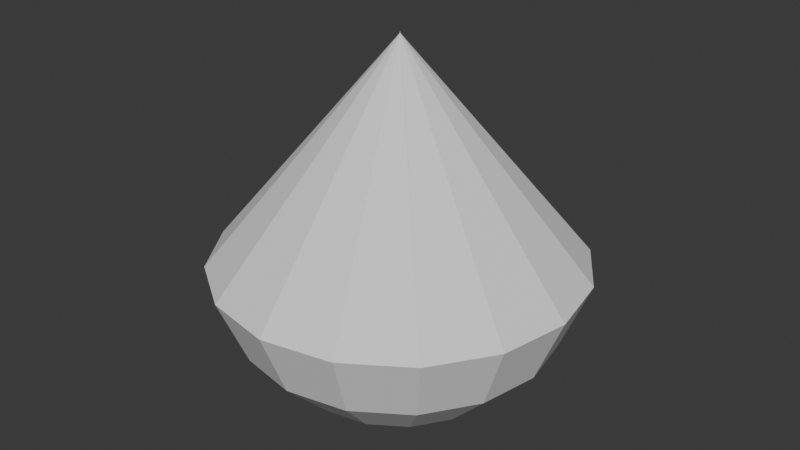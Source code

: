 # Source: campFireFx.blend  (saved by Blender 4.2.66; exported with 4.5.12 LTS)
import bpy
from mathutils import Matrix  # noqa: F401  (used for matrix-valued properties, if any)

bpy.ops.wm.read_factory_settings(use_empty=True)
scene = bpy.context.scene
scene.name = 'Scene'

# ---- collections
col_collection = bpy.data.collections.new('Collection'); scene.collection.children.link(col_collection)

# ---- world
world_world = bpy.data.worlds.new('World'); scene.world = world_world
world_world.use_nodes = True; world_world.node_tree.nodes.clear()
_N = world_world.node_tree.nodes; _L = world_world.node_tree.links
n0 = _N.new('ShaderNodeOutputWorld'); n0.name = 'World Output'; n0.location = (300, 300)
n1 = _N.new('ShaderNodeBackground'); n1.name = 'Background'; n1.location = (10, 300)
n1.inputs[0].default_value = (0.05088, 0.05088, 0.05088, 1.0)
_L.new(n1.outputs[0], n0.inputs[0])
n0.is_active_output = True
world_world.color = (0.05088, 0.05088, 0.05088)
world_world.sun_shadow_jitter_overblur = 0.0

# ---- meshes
me_sphere = bpy.data.meshes.new('Sphere')
me_sphere.from_pydata([(0.0, 0.9808, -0.1951), (0.0, 0.8315, -0.5556), (0.3753, 0.9061, -0.1951), (0.3182, 0.7682, -0.5556), (0.2126, 0.5133, -0.8315), (0.07466, 0.1802, -0.9808), (0.6935, 0.6935, -0.1951), (0.5879, 0.5879, -0.5556), (0.3928, 0.3928, -0.8315), (0.1379, 0.1379, -0.9808), (0.9061, 0.3753, -0.1951), (0.7682, 0.3182, -0.5556), (0.5133, 0.2126, -0.8315), (0.1802, 0.07466, -0.9808), (0.9808, -8.941e-08, -0.1951), (0.8315, -8.941e-08, -0.5556), (0.5556, -5.215e-08, -0.8315), (0.1951, -1.118e-08, -0.9808), (0.9061, -0.3753, -0.1951), (0.7682, -0.3182, -0.5556), (0.5133, -0.2126, -0.8315), (0.1802, -0.07466, -0.9808), (0.6935, -0.6935, -0.1951), (0.5879, -0.5879, -0.5556), (0.3928, -0.3928, -0.8315), (0.1379, -0.1379, -0.9808), (0.3753, -0.9061, -0.1951), (0.3182, -0.7682, -0.5556), (0.2126, -0.5133, -0.8315), (0.07466, -0.1802, -0.9808), (-1.341e-07, -0.9808, -0.1951), (-1.043e-07, -0.8315, -0.5556), (-9.686e-08, -0.5556, -0.8315), (-7.451e-09, -0.1951, -0.9808), (-0.3753, -0.9061, -0.1951), (-0.3182, -0.7682, -0.5556), (-0.2126, -0.5133, -0.8315), (-0.07466, -0.1802, -0.9808), (-0.6935, -0.6935, -0.1951), (-0.5879, -0.5879, -0.5556), (-0.3928, -0.3928, -0.8315), (-0.1379, -0.1379, -0.9808), (0.0, 0.0, -1.0), (-0.9061, -0.3753, -0.1951), (-0.7682, -0.3182, -0.5556), (-0.5133, -0.2126, -0.8315), (-0.1802, -0.07466, -0.9808), (-0.9808, 2.682e-07, -0.1951), (-0.8315, 1.639e-07, -0.5556), (-0.5556, 1.49e-07, -0.8315), (-0.1951, 1.863e-08, -0.9808), (-0.9061, 0.3753, -0.1951), (-0.7682, 0.3182, -0.5556), (-0.5133, 0.2126, -0.8315), (-0.1802, 0.07466, -0.9808), (-0.6935, 0.6935, -0.1951), (-0.5879, 0.5879, -0.5556), (-0.3928, 0.3928, -0.8315), (-0.1379, 0.1379, -0.9808), (-0.3753, 0.9061, -0.1951), (-0.3182, 0.7682, -0.5556), (-0.2126, 0.5133, -0.8315), (-0.07466, 0.1802, -0.9808), (2.161e-07, 0.5556, -0.8315), (1.49e-08, 0.1951, -0.9808), (6.35e-08, -0.002577, 0.9862), (-0.0009863, -0.002381, 0.9862), (-0.001823, -0.001822, 0.9862), (-0.002381, -0.0009863, 0.9862), (-0.002577, 8.241e-08, 0.9862), (-0.002381, 0.0009865, 0.9862), (-0.001823, 0.001823, 0.9862), (-0.0009863, 0.002381, 0.9862), (6.385e-08, 0.002578, 0.9862), (0.0009864, 0.002381, 0.9862), (0.001823, 0.001823, 0.9862), (0.002381, 0.0009865, 0.9862), (0.002578, 8.147e-08, 0.9862), (0.002381, -0.0009863, 0.9862), (0.001823, -0.001822, 0.9862), (0.0009864, -0.002381, 0.9862)], [], [(1, 0, 2, 3), (7, 3, 2, 6), (5, 64, 63, 4), (4, 63, 1, 3), (9, 5, 4, 8), (12, 8, 7, 11), (11, 7, 6, 10), (13, 9, 8, 12), (42, 5, 9), (16, 12, 11, 15), (15, 11, 10, 14), (17, 13, 12, 16), (42, 9, 13), (20, 16, 15, 19), (19, 15, 14, 18), (21, 17, 16, 20), (42, 13, 17), (24, 20, 19, 23), (23, 19, 18, 22), (25, 21, 20, 24), (42, 17, 21), (28, 24, 23, 27), (27, 23, 22, 26), (29, 25, 24, 28), (42, 21, 25), (32, 28, 27, 31), (31, 27, 26, 30), (33, 29, 28, 32), (42, 25, 29), (35, 31, 30, 34), (36, 32, 31, 35), (42, 29, 33), (37, 33, 32, 36), (39, 35, 34, 38), (40, 36, 35, 39), (42, 33, 37), (41, 37, 36, 40), (45, 40, 39, 44), (42, 37, 41), (44, 39, 38, 43), (46, 41, 40, 45), (48, 44, 43, 47), (49, 45, 44, 48), (42, 41, 46), (50, 46, 45, 49), (52, 48, 47, 51), (53, 49, 48, 52), (42, 46, 50), (54, 50, 49, 53), (56, 52, 51, 55), (42, 50, 54), (58, 54, 53, 57), (57, 53, 52, 56), (42, 62, 64), (60, 56, 55, 59), (42, 54, 58), (62, 58, 57, 61), (61, 57, 56, 60), (63, 61, 60, 1), (60, 59, 0, 1), (64, 62, 61, 63), (42, 58, 62), (42, 64, 5), (8, 4, 3, 7), (10, 6, 67, 68), (59, 55, 79, 80), (55, 51, 78, 79), (0, 59, 80, 65), (43, 38, 75, 76), (51, 47, 77, 78), (38, 34, 74, 75), (47, 43, 76, 77), (34, 30, 73, 74), (30, 26, 72, 73), (6, 2, 66, 67), (26, 22, 71, 72), (2, 0, 65, 66), (22, 18, 70, 71), (18, 14, 69, 70), (14, 10, 68, 69)])
_uv = me_sphere.uv_layers.new(name='UVMap')
_uv.uv.foreach_set('vector', [0.75, 0.3125, 0.75, 0.4375, 0.6875, 0.4375, 0.6875, 0.3125, 0.625, 0.3125, 0.6875, 0.3125, 0.6875, 0.4375, 0.625, 0.4375, 0.6875, 0.0625, 0.75, 0.0625, 0.75, 0.1875, 0.6875, 0.1875, 0.6875, 0.1875, 0.75, 0.1875, 0.75, 0.3125, 0.6875, 0.3125, 0.625, 0.0625, 0.6875, 0.0625, 0.6875, 0.1875, 0.625, 0.1875, 0.5625, 0.1875, 0.625, 0.1875, 0.625, 0.3125, 0.5625, 0.3125, 0.5625, 0.3125, 0.625, 0.3125, 0.625, 0.4375, 0.5625, 0.4375, 0.5625, 0.0625, 0.625, 0.0625, 0.625, 0.1875, 0.5625, 0.1875, 0.6719, 0.0, 0.6875, 0.0625, 0.625, 0.0625, 0.5, 0.1875, 0.5625, 0.1875, 0.5625, 0.3125, 0.5, 0.3125, 0.5, 0.3125, 0.5625, 0.3125, 0.5625, 0.4375, 0.5, 0.4375, 0.5, 0.0625, 0.5625, 0.0625, 0.5625, 0.1875, 0.5, 0.1875, 0.6094, 0.0, 0.625, 0.0625, 0.5625, 0.0625, 0.4375, 0.1875, 0.5, 0.1875, 0.5, 0.3125, 0.4375, 0.3125, 0.4375, 0.3125, 0.5, 0.3125, 0.5, 0.4375, 0.4375, 0.4375, 0.4375, 0.0625, 0.5, 0.0625, 0.5, 0.1875, 0.4375, 0.1875, 0.5469, 0.0, 0.5625, 0.0625, 0.5, 0.0625, 0.375, 0.1875, 0.4375, 0.1875, 0.4375, 0.3125, 0.375, 0.3125, 0.375, 0.3125, 0.4375, 0.3125, 0.4375, 0.4375, 0.375, 0.4375, 0.375, 0.0625, 0.4375, 0.0625, 0.4375, 0.1875, 0.375, 0.1875, 0.4844, 0.0, 0.5, 0.0625, 0.4375, 0.0625, 0.3125, 0.1875, 0.375, 0.1875, 0.375, 0.3125, 0.3125, 0.3125, 0.3125, 0.3125, 0.375, 0.3125, 0.375, 0.4375, 0.3125, 0.4375, 0.3125, 0.0625, 0.375, 0.0625, 0.375, 0.1875, 0.3125, 0.1875, 0.4219, 0.0, 0.4375, 0.0625, 0.375, 0.0625, 0.25, 0.1875, 0.3125, 0.1875, 0.3125, 0.3125, 0.25, 0.3125, 0.25, 0.3125, 0.3125, 0.3125, 0.3125, 0.4375, 0.25, 0.4375, 0.25, 0.0625, 0.3125, 0.0625, 0.3125, 0.1875, 0.25, 0.1875, 0.3594, 0.0, 0.375, 0.0625, 0.3125, 0.0625, 0.1875, 0.3125, 0.25, 0.3125, 0.25, 0.4375, 0.1875, 0.4375, 0.1875, 0.1875, 0.25, 0.1875, 0.25, 0.3125, 0.1875, 0.3125, 0.2969, 0.0, 0.3125, 0.0625, 0.25, 0.0625, 0.1875, 0.0625, 0.25, 0.0625, 0.25, 0.1875, 0.1875, 0.1875, 0.125, 0.3125, 0.1875, 0.3125, 0.1875, 0.4375, 0.125, 0.4375, 0.125, 0.1875, 0.1875, 0.1875, 0.1875, 0.3125, 0.125, 0.3125, 0.2344, 0.0, 0.25, 0.0625, 0.1875, 0.0625, 0.125, 0.0625, 0.1875, 0.0625, 0.1875, 0.1875, 0.125, 0.1875, 0.0625, 0.1875, 0.125, 0.1875, 0.125, 0.3125, 0.0625, 0.3125, 0.1719, 0.0, 0.1875, 0.0625, 0.125, 0.0625, 0.0625, 0.3125, 0.125, 0.3125, 0.125, 0.4375, 0.0625, 0.4375, 0.0625, 0.0625, 0.125, 0.0625, 0.125, 0.1875, 0.0625, 0.1875, 0.0, 0.3125, 0.0625, 0.3125, 0.0625, 0.4375, 1.0, 0.4375, 0.0, 0.1875, 0.0625, 0.1875, 0.0625, 0.3125, 1.0, 0.3125, 0.1094, 0.0, 0.125, 0.0625, 0.0625, 0.0625, 0.0, 0.0625, 0.0625, 0.0625, 0.0625, 0.1875, 1.0, 0.1875, 0.9375, 0.3125, 0.0, 0.3125, 1.0, 0.4375, 0.9375, 0.4375, 0.9375, 0.1875, 0.0, 0.1875, 1.0, 0.3125, 0.9375, 0.3125, 0.04687, 0.0, 0.0625, 0.0625, 0.0, 0.0625, 0.9375, 0.0625, 0.0, 0.0625, 1.0, 0.1875, 0.9375, 0.1875, 0.875, 0.3125, 0.9375, 0.3125, 0.9375, 0.4375, 0.875, 0.4375, 0.9844, 0.0, 1.0, 0.0625, 0.9375, 0.0625, 0.875, 0.0625, 0.9375, 0.0625, 0.9375, 0.1875, 0.875, 0.1875, 0.875, 0.1875, 0.9375, 0.1875, 0.9375, 0.3125, 0.875, 0.3125, 0.7969, 0.0, 0.8125, 0.0625, 0.75, 0.0625, 0.8125, 0.3125, 0.875, 0.3125, 0.875, 0.4375, 0.8125, 0.4375, 0.9219, 0.0, 0.9375, 0.0625, 0.875, 0.0625, 0.8125, 0.0625, 0.875, 0.0625, 0.875, 0.1875, 0.8125, 0.1875, 0.8125, 0.1875, 0.875, 0.1875, 0.875, 0.3125, 0.8125, 0.3125, 0.75, 0.1875, 0.8125, 0.1875, 0.8125, 0.3125, 0.75, 0.3125, 0.8125, 0.3125, 0.8125, 0.4375, 0.75, 0.4375, 0.75, 0.3125, 0.75, 0.0625, 0.8125, 0.0625, 0.8125, 0.1875, 0.75, 0.1875, 0.8594, 0.0, 0.875, 0.0625, 0.8125, 0.0625, 0.7344, 0.0, 0.75, 0.0625, 0.6875, 0.0625, 0.625, 0.1875, 0.6875, 0.1875, 0.6875, 0.3125, 0.625, 0.3125, 0.5625, 0.4375, 0.625, 0.4375, 0.625, 0.4375, 0.5625, 0.4375, 0.8125, 0.4375, 0.875, 0.4375, 0.875, 0.4375, 0.8125, 0.4375, 0.875, 0.4375, 0.9375, 0.4375, 0.9375, 0.4375, 0.875, 0.4375, 0.75, 0.4375, 0.8125, 0.4375, 0.8125, 0.4375, 0.75, 0.4375, 0.0625, 0.4375, 0.125, 0.4375, 0.125, 0.4375, 0.0625, 0.4375, 0.9375, 0.4375, 1.0, 0.4375, 1.0, 0.4375, 0.9375, 0.4375, 0.125, 0.4375, 0.1875, 0.4375, 0.1875, 0.4375, 0.125, 0.4375, 1.0, 0.4375, 0.0625, 0.4375, 0.0625, 0.4375, 1.0, 0.4375, 0.1875, 0.4375, 0.25, 0.4375, 0.25, 0.4375, 0.1875, 0.4375, 0.25, 0.4375, 0.3125, 0.4375, 0.3125, 0.4375, 0.25, 0.4375, 0.625, 0.4375, 0.6875, 0.4375, 0.6875, 0.4375, 0.625, 0.4375, 0.3125, 0.4375, 0.375, 0.4375, 0.375, 0.4375, 0.3125, 0.4375, 0.6875, 0.4375, 0.75, 0.4375, 0.75, 0.4375, 0.6875, 0.4375, 0.375, 0.4375, 0.4375, 0.4375, 0.4375, 0.4375, 0.375, 0.4375, 0.4375, 0.4375, 0.5, 0.4375, 0.5, 0.4375, 0.4375, 0.4375, 0.5, 0.4375, 0.5625, 0.4375, 0.5625, 0.4375, 0.5, 0.4375])
me_sphere.update()

# ---- objects
ob_empty = bpy.data.objects.new('Empty', None)
ob_sphere = bpy.data.objects.new('Sphere', me_sphere)

# ---- transforms, parenting, visibility, modifiers, constraints
ob_empty.location = (0.0, 0.03308, 0.0)
ob_empty.rotation_euler = (1.571, -0.0, 1.571)
ob_empty.empty_display_type = 'IMAGE'
ob_empty.empty_display_size = 5.0
ob_sphere.location = (0.0, 0.0, 0.0)

# ---- collection membership
col_collection.objects.link(ob_empty)
col_collection.objects.link(ob_sphere)

# ---- scene / render settings (as saved in the file)
scene.frame_start = 1; scene.frame_end = 250; scene.frame_set(1)
scene.render.engine = 'BLENDER_EEVEE_NEXT'
bpy.context.view_layer.update()

# ---- added for rendering (the .blend has no active camera and no usable light): camera, sun
cam_auto = bpy.data.cameras.new('AutoCamera')
cam_auto.lens = 50.0
cam_auto.sensor_width = 36.0
cam_auto.clip_end = 1000.0
ob_auto_camera = bpy.data.objects.new('AutoCamera', cam_auto)
scene.collection.objects.link(ob_auto_camera)
ob_auto_camera.location = (3.15672, -3.78807, 2.5185)
ob_auto_camera.rotation_euler = (1.09748, -7.21219e-08, 0.694738)
scene.camera = ob_auto_camera
light_auto_sun = bpy.data.lights.new('AutoSun', 'SUN')
light_auto_sun.energy = 3.0
light_auto_sun.angle = 0.0523599
ob_auto_sun = bpy.data.objects.new('AutoSun', light_auto_sun)
scene.collection.objects.link(ob_auto_sun)
ob_auto_sun.rotation_euler = (0.872665, 0.174533, 0.523599)
bpy.context.view_layer.update()
